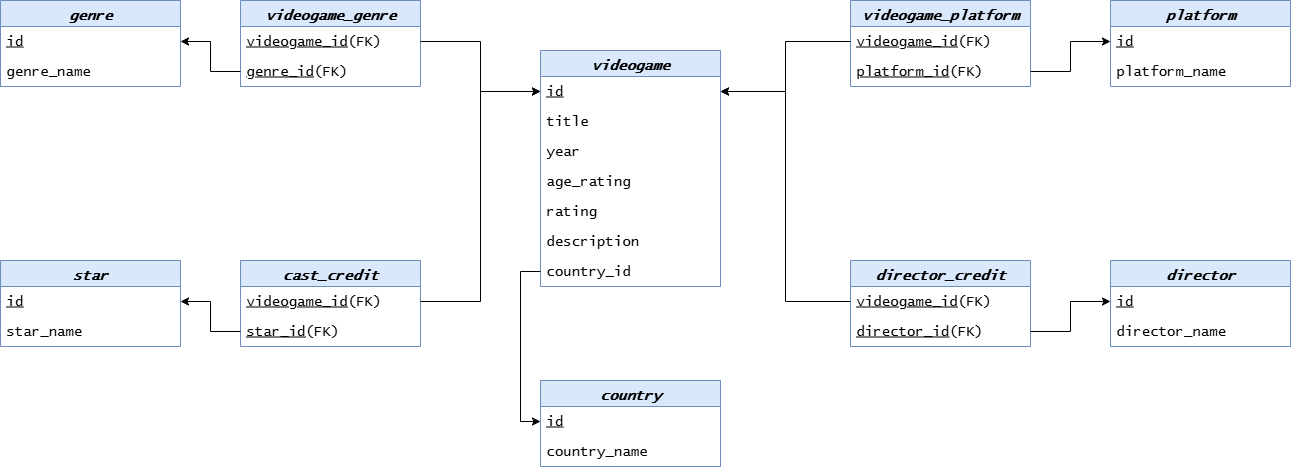

The diagram above was exported from draw.io. Its source (the exported page's mxGraphModel, read from the mxfile embedded in the PNG):
<mxGraphModel dx="1893" dy="400" grid="1" gridSize="10" guides="1" tooltips="1" connect="1" arrows="1" fold="1" page="1" pageScale="1" pageWidth="850" pageHeight="1100" math="0" shadow="0">
  <root>
    <mxCell id="0" />
    <mxCell id="1" parent="0" />
    <mxCell id="2" value="videogame" style="swimlane;fontStyle=3;childLayout=stackLayout;horizontal=1;startSize=26;horizontalStack=0;resizeParent=1;resizeParentMax=0;resizeLast=0;collapsible=1;marginBottom=0;align=center;fontSize=14;rounded=0;shadow=0;dashed=0;strokeColor=#6c8ebf;strokeWidth=1;verticalAlign=middle;arcSize=4;fontFamily=Lucida Console;fillColor=#dae8fc;glass=0;perimeterSpacing=0;" vertex="1" parent="1">
      <mxGeometry x="610" y="1200" width="180" height="236" as="geometry">
        <mxRectangle x="470" y="150" width="90" height="30" as="alternateBounds" />
      </mxGeometry>
    </mxCell>
    <mxCell id="3" value="&lt;u&gt;id&lt;/u&gt;" style="text;strokeColor=none;fillColor=none;spacingLeft=4;spacingRight=4;overflow=hidden;rotatable=0;points=[[0,0.5],[1,0.5]];portConstraint=eastwest;fontSize=14;whiteSpace=wrap;html=1;fontFamily=Lucida Console;fontColor=default;fontStyle=0;horizontal=1;" vertex="1" parent="2">
      <mxGeometry y="26" width="180" height="30" as="geometry" />
    </mxCell>
    <mxCell id="4" value="title" style="text;strokeColor=none;fillColor=none;spacingLeft=4;spacingRight=4;overflow=hidden;rotatable=0;points=[[0,0.5],[1,0.5]];portConstraint=eastwest;fontSize=14;whiteSpace=wrap;html=1;fontFamily=Lucida Console;fontColor=default;fontStyle=0;horizontal=1;" vertex="1" parent="2">
      <mxGeometry y="56" width="180" height="30" as="geometry" />
    </mxCell>
    <mxCell id="5" value="year" style="text;strokeColor=none;fillColor=none;spacingLeft=4;spacingRight=4;overflow=hidden;rotatable=0;points=[[0,0.5],[1,0.5]];portConstraint=eastwest;fontSize=14;whiteSpace=wrap;html=1;fontFamily=Lucida Console;fontColor=default;fontStyle=0;horizontal=1;" vertex="1" parent="2">
      <mxGeometry y="86" width="180" height="30" as="geometry" />
    </mxCell>
    <mxCell id="6" value="age_rating" style="text;strokeColor=none;fillColor=none;spacingLeft=4;spacingRight=4;overflow=hidden;rotatable=0;points=[[0,0.5],[1,0.5]];portConstraint=eastwest;fontSize=14;whiteSpace=wrap;html=1;fontFamily=Lucida Console;fontColor=default;fontStyle=0;horizontal=1;" vertex="1" parent="2">
      <mxGeometry y="116" width="180" height="30" as="geometry" />
    </mxCell>
    <mxCell id="7" value="rating" style="text;strokeColor=none;fillColor=none;spacingLeft=4;spacingRight=4;overflow=hidden;rotatable=0;points=[[0,0.5],[1,0.5]];portConstraint=eastwest;fontSize=14;whiteSpace=wrap;html=1;fontFamily=Lucida Console;fontColor=default;fontStyle=0;horizontal=1;" vertex="1" parent="2">
      <mxGeometry y="146" width="180" height="30" as="geometry" />
    </mxCell>
    <mxCell id="8" value="description" style="text;strokeColor=none;fillColor=none;spacingLeft=4;spacingRight=4;overflow=hidden;rotatable=0;points=[[0,0.5],[1,0.5]];portConstraint=eastwest;fontSize=14;whiteSpace=wrap;html=1;fontFamily=Lucida Console;fontColor=default;fontStyle=0;horizontal=1;" vertex="1" parent="2">
      <mxGeometry y="176" width="180" height="30" as="geometry" />
    </mxCell>
    <mxCell id="9" value="country_id" style="text;strokeColor=none;fillColor=none;spacingLeft=4;spacingRight=4;overflow=hidden;rotatable=0;points=[[0,0.5],[1,0.5]];portConstraint=eastwest;fontSize=14;whiteSpace=wrap;html=1;fontFamily=Lucida Console;fontColor=default;fontStyle=0;horizontal=1;" vertex="1" parent="2">
      <mxGeometry y="206" width="180" height="30" as="geometry" />
    </mxCell>
    <mxCell id="10" value="star" style="swimlane;fontStyle=3;childLayout=stackLayout;horizontal=1;startSize=26;horizontalStack=0;resizeParent=1;resizeParentMax=0;resizeLast=0;collapsible=1;marginBottom=0;align=center;fontSize=14;rounded=0;shadow=0;dashed=0;strokeColor=#6c8ebf;strokeWidth=1;verticalAlign=middle;arcSize=4;fontFamily=Lucida Console;fillColor=#dae8fc;glass=0;perimeterSpacing=0;" vertex="1" parent="1">
      <mxGeometry x="70" y="1410" width="180" height="86" as="geometry">
        <mxRectangle x="470" y="150" width="90" height="30" as="alternateBounds" />
      </mxGeometry>
    </mxCell>
    <mxCell id="11" value="&lt;u&gt;id&lt;/u&gt;" style="text;strokeColor=none;fillColor=none;spacingLeft=4;spacingRight=4;overflow=hidden;rotatable=0;points=[[0,0.5],[1,0.5]];portConstraint=eastwest;fontSize=14;whiteSpace=wrap;html=1;fontFamily=Lucida Console;fontColor=default;fontStyle=0;horizontal=1;" vertex="1" parent="10">
      <mxGeometry y="26" width="180" height="30" as="geometry" />
    </mxCell>
    <mxCell id="12" value="star_name" style="text;strokeColor=none;fillColor=none;spacingLeft=4;spacingRight=4;overflow=hidden;rotatable=0;points=[[0,0.5],[1,0.5]];portConstraint=eastwest;fontSize=14;whiteSpace=wrap;html=1;fontFamily=Lucida Console;fontColor=default;fontStyle=0;horizontal=1;" vertex="1" parent="10">
      <mxGeometry y="56" width="180" height="30" as="geometry" />
    </mxCell>
    <mxCell id="13" value="director" style="swimlane;fontStyle=3;childLayout=stackLayout;horizontal=1;startSize=26;horizontalStack=0;resizeParent=1;resizeParentMax=0;resizeLast=0;collapsible=1;marginBottom=0;align=center;fontSize=14;rounded=0;shadow=0;dashed=0;strokeColor=#6c8ebf;strokeWidth=1;verticalAlign=middle;arcSize=4;fontFamily=Lucida Console;fillColor=#dae8fc;glass=0;perimeterSpacing=0;" vertex="1" parent="1">
      <mxGeometry x="1180" y="1410" width="180" height="86" as="geometry">
        <mxRectangle x="470" y="150" width="90" height="30" as="alternateBounds" />
      </mxGeometry>
    </mxCell>
    <mxCell id="14" value="&lt;u&gt;id&lt;/u&gt;" style="text;strokeColor=none;fillColor=none;spacingLeft=4;spacingRight=4;overflow=hidden;rotatable=0;points=[[0,0.5],[1,0.5]];portConstraint=eastwest;fontSize=14;whiteSpace=wrap;html=1;fontFamily=Lucida Console;fontColor=default;fontStyle=0;horizontal=1;" vertex="1" parent="13">
      <mxGeometry y="26" width="180" height="30" as="geometry" />
    </mxCell>
    <mxCell id="15" value="director_name" style="text;strokeColor=none;fillColor=none;spacingLeft=4;spacingRight=4;overflow=hidden;rotatable=0;points=[[0,0.5],[1,0.5]];portConstraint=eastwest;fontSize=14;whiteSpace=wrap;html=1;fontFamily=Lucida Console;fontColor=default;fontStyle=0;horizontal=1;" vertex="1" parent="13">
      <mxGeometry y="56" width="180" height="30" as="geometry" />
    </mxCell>
    <mxCell id="16" value="cast_credit" style="swimlane;fontStyle=3;childLayout=stackLayout;horizontal=1;startSize=26;horizontalStack=0;resizeParent=1;resizeParentMax=0;resizeLast=0;collapsible=1;marginBottom=0;align=center;fontSize=14;rounded=0;shadow=0;dashed=0;strokeColor=#6c8ebf;strokeWidth=1;verticalAlign=middle;arcSize=4;fontFamily=Lucida Console;fillColor=#dae8fc;glass=0;perimeterSpacing=0;" vertex="1" parent="1">
      <mxGeometry x="310" y="1410" width="180" height="86" as="geometry">
        <mxRectangle x="470" y="150" width="90" height="30" as="alternateBounds" />
      </mxGeometry>
    </mxCell>
    <mxCell id="17" value="&lt;u&gt;videogame_id&lt;/u&gt;(FK)" style="text;strokeColor=none;fillColor=none;spacingLeft=4;spacingRight=4;overflow=hidden;rotatable=0;points=[[0,0.5],[1,0.5]];portConstraint=eastwest;fontSize=14;whiteSpace=wrap;html=1;fontFamily=Lucida Console;fontColor=default;fontStyle=0;horizontal=1;" vertex="1" parent="16">
      <mxGeometry y="26" width="180" height="30" as="geometry" />
    </mxCell>
    <mxCell id="18" value="&lt;u&gt;star_id&lt;/u&gt;(FK)" style="text;strokeColor=none;fillColor=none;spacingLeft=4;spacingRight=4;overflow=hidden;rotatable=0;points=[[0,0.5],[1,0.5]];portConstraint=eastwest;fontSize=14;whiteSpace=wrap;html=1;fontFamily=Lucida Console;fontColor=default;fontStyle=0;horizontal=1;" vertex="1" parent="16">
      <mxGeometry y="56" width="180" height="30" as="geometry" />
    </mxCell>
    <mxCell id="19" value="director_credit" style="swimlane;fontStyle=3;childLayout=stackLayout;horizontal=1;startSize=26;horizontalStack=0;resizeParent=1;resizeParentMax=0;resizeLast=0;collapsible=1;marginBottom=0;align=center;fontSize=14;rounded=0;shadow=0;dashed=0;strokeColor=#6c8ebf;strokeWidth=1;verticalAlign=middle;arcSize=4;fontFamily=Lucida Console;fillColor=#dae8fc;glass=0;perimeterSpacing=0;" vertex="1" parent="1">
      <mxGeometry x="920" y="1410" width="180" height="86" as="geometry">
        <mxRectangle x="470" y="150" width="90" height="30" as="alternateBounds" />
      </mxGeometry>
    </mxCell>
    <mxCell id="20" value="&lt;u&gt;videogame_id&lt;/u&gt;(FK)" style="text;strokeColor=none;fillColor=none;spacingLeft=4;spacingRight=4;overflow=hidden;rotatable=0;points=[[0,0.5],[1,0.5]];portConstraint=eastwest;fontSize=14;whiteSpace=wrap;html=1;fontFamily=Lucida Console;fontColor=default;fontStyle=0;horizontal=1;" vertex="1" parent="19">
      <mxGeometry y="26" width="180" height="30" as="geometry" />
    </mxCell>
    <mxCell id="21" value="&lt;u&gt;director_id&lt;/u&gt;(FK)" style="text;strokeColor=none;fillColor=none;spacingLeft=4;spacingRight=4;overflow=hidden;rotatable=0;points=[[0,0.5],[1,0.5]];portConstraint=eastwest;fontSize=14;whiteSpace=wrap;html=1;fontFamily=Lucida Console;fontColor=default;fontStyle=0;horizontal=1;" vertex="1" parent="19">
      <mxGeometry y="56" width="180" height="30" as="geometry" />
    </mxCell>
    <mxCell id="22" value="videogame_genre" style="swimlane;fontStyle=3;childLayout=stackLayout;horizontal=1;startSize=26;horizontalStack=0;resizeParent=1;resizeParentMax=0;resizeLast=0;collapsible=1;marginBottom=0;align=center;fontSize=14;rounded=0;shadow=0;dashed=0;strokeColor=#6c8ebf;strokeWidth=1;verticalAlign=middle;arcSize=4;fontFamily=Lucida Console;fillColor=#dae8fc;glass=0;perimeterSpacing=0;" vertex="1" parent="1">
      <mxGeometry x="310" y="1150" width="180" height="86" as="geometry">
        <mxRectangle x="470" y="150" width="90" height="30" as="alternateBounds" />
      </mxGeometry>
    </mxCell>
    <mxCell id="23" value="&lt;u&gt;videogame_id&lt;/u&gt;(FK)" style="text;strokeColor=none;fillColor=none;spacingLeft=4;spacingRight=4;overflow=hidden;rotatable=0;points=[[0,0.5],[1,0.5]];portConstraint=eastwest;fontSize=14;whiteSpace=wrap;html=1;fontFamily=Lucida Console;fontColor=default;fontStyle=0;horizontal=1;" vertex="1" parent="22">
      <mxGeometry y="26" width="180" height="30" as="geometry" />
    </mxCell>
    <mxCell id="24" value="&lt;u&gt;genre_id&lt;/u&gt;(FK)" style="text;strokeColor=none;fillColor=none;spacingLeft=4;spacingRight=4;overflow=hidden;rotatable=0;points=[[0,0.5],[1,0.5]];portConstraint=eastwest;fontSize=14;whiteSpace=wrap;html=1;fontFamily=Lucida Console;fontColor=default;fontStyle=0;horizontal=1;" vertex="1" parent="22">
      <mxGeometry y="56" width="180" height="30" as="geometry" />
    </mxCell>
    <mxCell id="25" value="genre" style="swimlane;fontStyle=3;childLayout=stackLayout;horizontal=1;startSize=26;horizontalStack=0;resizeParent=1;resizeParentMax=0;resizeLast=0;collapsible=1;marginBottom=0;align=center;fontSize=14;rounded=0;shadow=0;dashed=0;strokeColor=#6c8ebf;strokeWidth=1;verticalAlign=middle;arcSize=4;fontFamily=Lucida Console;fillColor=#dae8fc;glass=0;perimeterSpacing=0;" vertex="1" parent="1">
      <mxGeometry x="70" y="1150" width="180" height="86" as="geometry">
        <mxRectangle x="470" y="150" width="90" height="30" as="alternateBounds" />
      </mxGeometry>
    </mxCell>
    <mxCell id="26" value="&lt;u&gt;id&lt;/u&gt;" style="text;strokeColor=none;fillColor=none;spacingLeft=4;spacingRight=4;overflow=hidden;rotatable=0;points=[[0,0.5],[1,0.5]];portConstraint=eastwest;fontSize=14;whiteSpace=wrap;html=1;fontFamily=Lucida Console;fontColor=default;fontStyle=0;horizontal=1;" vertex="1" parent="25">
      <mxGeometry y="26" width="180" height="30" as="geometry" />
    </mxCell>
    <mxCell id="27" value="genre_name" style="text;strokeColor=none;fillColor=none;spacingLeft=4;spacingRight=4;overflow=hidden;rotatable=0;points=[[0,0.5],[1,0.5]];portConstraint=eastwest;fontSize=14;whiteSpace=wrap;html=1;fontFamily=Lucida Console;fontColor=default;fontStyle=0;horizontal=1;" vertex="1" parent="25">
      <mxGeometry y="56" width="180" height="30" as="geometry" />
    </mxCell>
    <mxCell id="28" value="platform" style="swimlane;fontStyle=3;childLayout=stackLayout;horizontal=1;startSize=26;horizontalStack=0;resizeParent=1;resizeParentMax=0;resizeLast=0;collapsible=1;marginBottom=0;align=center;fontSize=14;rounded=0;shadow=0;dashed=0;strokeColor=#6c8ebf;strokeWidth=1;verticalAlign=middle;arcSize=4;fontFamily=Lucida Console;fillColor=#dae8fc;glass=0;perimeterSpacing=0;" vertex="1" parent="1">
      <mxGeometry x="1180" y="1150" width="180" height="86" as="geometry">
        <mxRectangle x="470" y="150" width="90" height="30" as="alternateBounds" />
      </mxGeometry>
    </mxCell>
    <mxCell id="29" value="&lt;u&gt;id&lt;/u&gt;" style="text;strokeColor=none;fillColor=none;spacingLeft=4;spacingRight=4;overflow=hidden;rotatable=0;points=[[0,0.5],[1,0.5]];portConstraint=eastwest;fontSize=14;whiteSpace=wrap;html=1;fontFamily=Lucida Console;fontColor=default;fontStyle=0;horizontal=1;" vertex="1" parent="28">
      <mxGeometry y="26" width="180" height="30" as="geometry" />
    </mxCell>
    <mxCell id="30" value="platform_name" style="text;strokeColor=none;fillColor=none;spacingLeft=4;spacingRight=4;overflow=hidden;rotatable=0;points=[[0,0.5],[1,0.5]];portConstraint=eastwest;fontSize=14;whiteSpace=wrap;html=1;fontFamily=Lucida Console;fontColor=default;fontStyle=0;horizontal=1;" vertex="1" parent="28">
      <mxGeometry y="56" width="180" height="30" as="geometry" />
    </mxCell>
    <mxCell id="31" value="videogame_platform" style="swimlane;fontStyle=3;childLayout=stackLayout;horizontal=1;startSize=26;horizontalStack=0;resizeParent=1;resizeParentMax=0;resizeLast=0;collapsible=1;marginBottom=0;align=center;fontSize=14;rounded=0;shadow=0;dashed=0;strokeColor=#6c8ebf;strokeWidth=1;verticalAlign=middle;arcSize=4;fontFamily=Lucida Console;fillColor=#dae8fc;glass=0;perimeterSpacing=0;" vertex="1" parent="1">
      <mxGeometry x="920" y="1150" width="180" height="86" as="geometry">
        <mxRectangle x="470" y="150" width="90" height="30" as="alternateBounds" />
      </mxGeometry>
    </mxCell>
    <mxCell id="32" value="&lt;u&gt;videogame_id&lt;/u&gt;(FK)" style="text;strokeColor=none;fillColor=none;spacingLeft=4;spacingRight=4;overflow=hidden;rotatable=0;points=[[0,0.5],[1,0.5]];portConstraint=eastwest;fontSize=14;whiteSpace=wrap;html=1;fontFamily=Lucida Console;fontColor=default;fontStyle=0;horizontal=1;" vertex="1" parent="31">
      <mxGeometry y="26" width="180" height="30" as="geometry" />
    </mxCell>
    <mxCell id="33" value="&lt;u&gt;platform_id&lt;/u&gt;(FK)" style="text;strokeColor=none;fillColor=none;spacingLeft=4;spacingRight=4;overflow=hidden;rotatable=0;points=[[0,0.5],[1,0.5]];portConstraint=eastwest;fontSize=14;whiteSpace=wrap;html=1;fontFamily=Lucida Console;fontColor=default;fontStyle=0;horizontal=1;" vertex="1" parent="31">
      <mxGeometry y="56" width="180" height="30" as="geometry" />
    </mxCell>
    <mxCell id="34" style="edgeStyle=orthogonalEdgeStyle;rounded=0;orthogonalLoop=1;jettySize=auto;html=1;entryX=0;entryY=0.5;entryDx=0;entryDy=0;" edge="1" source="23" target="3" parent="1">
      <mxGeometry relative="1" as="geometry" />
    </mxCell>
    <mxCell id="35" style="edgeStyle=orthogonalEdgeStyle;rounded=0;orthogonalLoop=1;jettySize=auto;html=1;entryX=0;entryY=0.5;entryDx=0;entryDy=0;" edge="1" source="17" target="3" parent="1">
      <mxGeometry relative="1" as="geometry" />
    </mxCell>
    <mxCell id="36" style="edgeStyle=orthogonalEdgeStyle;rounded=0;orthogonalLoop=1;jettySize=auto;html=1;entryX=1;entryY=0.5;entryDx=0;entryDy=0;" edge="1" source="24" target="26" parent="1">
      <mxGeometry relative="1" as="geometry" />
    </mxCell>
    <mxCell id="37" style="edgeStyle=orthogonalEdgeStyle;rounded=0;orthogonalLoop=1;jettySize=auto;html=1;entryX=1;entryY=0.5;entryDx=0;entryDy=0;" edge="1" source="18" target="11" parent="1">
      <mxGeometry relative="1" as="geometry" />
    </mxCell>
    <mxCell id="38" style="edgeStyle=orthogonalEdgeStyle;rounded=0;orthogonalLoop=1;jettySize=auto;html=1;entryX=1;entryY=0.5;entryDx=0;entryDy=0;" edge="1" source="32" target="3" parent="1">
      <mxGeometry relative="1" as="geometry" />
    </mxCell>
    <mxCell id="39" style="edgeStyle=orthogonalEdgeStyle;rounded=0;orthogonalLoop=1;jettySize=auto;html=1;entryX=1;entryY=0.5;entryDx=0;entryDy=0;" edge="1" source="20" target="3" parent="1">
      <mxGeometry relative="1" as="geometry" />
    </mxCell>
    <mxCell id="40" style="edgeStyle=orthogonalEdgeStyle;rounded=0;orthogonalLoop=1;jettySize=auto;html=1;entryX=0;entryY=0.5;entryDx=0;entryDy=0;" edge="1" source="33" target="29" parent="1">
      <mxGeometry relative="1" as="geometry" />
    </mxCell>
    <mxCell id="41" style="edgeStyle=orthogonalEdgeStyle;rounded=0;orthogonalLoop=1;jettySize=auto;html=1;entryX=0;entryY=0.5;entryDx=0;entryDy=0;" edge="1" source="21" target="14" parent="1">
      <mxGeometry relative="1" as="geometry" />
    </mxCell>
    <mxCell id="42" value="country" style="swimlane;fontStyle=3;childLayout=stackLayout;horizontal=1;startSize=26;horizontalStack=0;resizeParent=1;resizeParentMax=0;resizeLast=0;collapsible=1;marginBottom=0;align=center;fontSize=14;rounded=0;shadow=0;dashed=0;strokeColor=#6c8ebf;strokeWidth=1;verticalAlign=middle;arcSize=4;fontFamily=Lucida Console;fillColor=#dae8fc;glass=0;perimeterSpacing=0;" vertex="1" parent="1">
      <mxGeometry x="610" y="1530" width="180" height="86" as="geometry">
        <mxRectangle x="470" y="150" width="90" height="30" as="alternateBounds" />
      </mxGeometry>
    </mxCell>
    <mxCell id="43" value="&lt;u&gt;id&lt;/u&gt;" style="text;strokeColor=none;fillColor=none;spacingLeft=4;spacingRight=4;overflow=hidden;rotatable=0;points=[[0,0.5],[1,0.5]];portConstraint=eastwest;fontSize=14;whiteSpace=wrap;html=1;fontFamily=Lucida Console;fontColor=default;fontStyle=0;horizontal=1;" vertex="1" parent="42">
      <mxGeometry y="26" width="180" height="30" as="geometry" />
    </mxCell>
    <mxCell id="44" value="country_name" style="text;strokeColor=none;fillColor=none;spacingLeft=4;spacingRight=4;overflow=hidden;rotatable=0;points=[[0,0.5],[1,0.5]];portConstraint=eastwest;fontSize=14;whiteSpace=wrap;html=1;fontFamily=Lucida Console;fontColor=default;fontStyle=0;horizontal=1;" vertex="1" parent="42">
      <mxGeometry y="56" width="180" height="30" as="geometry" />
    </mxCell>
    <mxCell id="45" style="edgeStyle=orthogonalEdgeStyle;rounded=0;orthogonalLoop=1;jettySize=auto;html=1;entryX=0;entryY=0.5;entryDx=0;entryDy=0;" edge="1" source="9" target="43" parent="1">
      <mxGeometry relative="1" as="geometry" />
    </mxCell>
  </root>
</mxGraphModel>